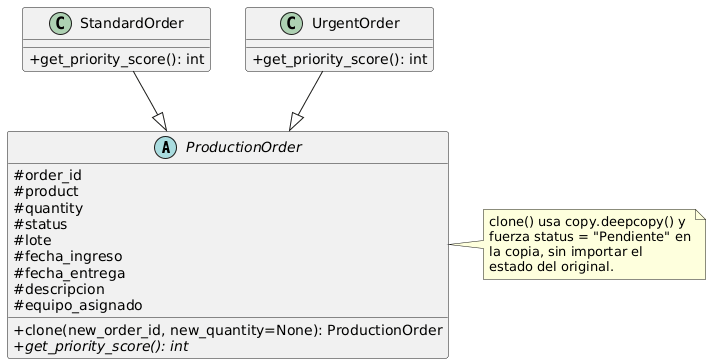

The diagram above was rendered by PlantUML. Its source (embedded in the PNG):
@startuml
skinparam classAttributeIconSize 0

abstract class ProductionOrder {
  #order_id
  #product
  #quantity
  #status
  #lote
  #fecha_ingreso
  #fecha_entrega
  #descripcion
  #equipo_asignado
  +clone(new_order_id, new_quantity=None): ProductionOrder
  +{abstract} get_priority_score(): int
}

class StandardOrder {
  +get_priority_score(): int
}

class UrgentOrder {
  +get_priority_score(): int
}

StandardOrder --|> ProductionOrder
UrgentOrder --|> ProductionOrder

note right of ProductionOrder
  clone() usa copy.deepcopy() y
  fuerza status = "Pendiente" en
  la copia, sin importar el
  estado del original.
end note
@enduml